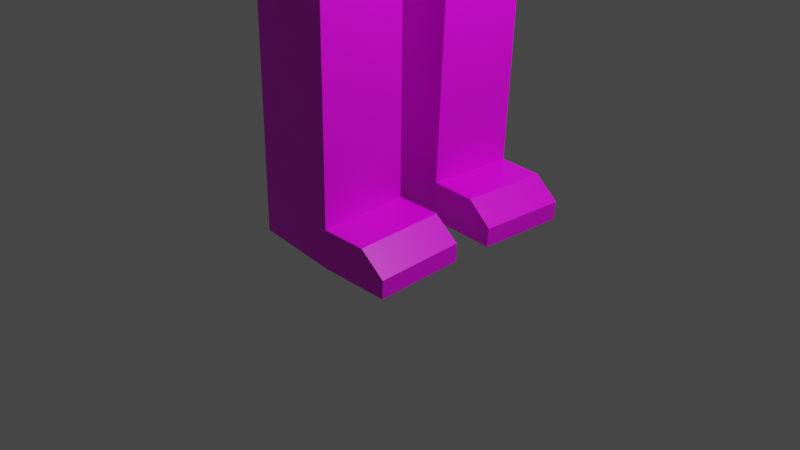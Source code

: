 # Source: Ludzik5-textured-1.blend  (saved by Blender 2.92.15; exported with 4.5.12 LTS)
import bpy
from mathutils import Matrix  # noqa: F401  (used for matrix-valued properties, if any)

bpy.ops.wm.read_factory_settings(use_empty=True)
scene = bpy.context.scene
scene.name = 'Scene'

# ---- collections
col_collection = bpy.data.collections.new('Collection'); scene.collection.children.link(col_collection)

# ---- images (referenced by path relative to the original .blend; pixels are not part of the script)
import os
ASSET_DIR = os.environ.get("B2B_ASSET_DIR", "")  # directory of the original .blend (textures are referenced by path, not embedded)
HERE = os.path.dirname(os.path.abspath(__file__))  # packed textures are extracted next to this script under _unpacked/

def load_image(name, relpath, width, height, colorspace="sRGB"):
    """Load a texture the original file referenced (path relative to the .blend, or extracted next to this script)."""
    p = next((c for c in (os.path.join(HERE, relpath), os.path.join(ASSET_DIR, relpath)) if relpath and os.path.exists(c)), "")
    if p:
        img = bpy.data.images.load(p, check_existing=True)
        img.name = name
    else:  # same state as the original file: an image datablock whose file is absent (Cycles renders it pink)
        img = bpy.data.images.new(name, width, height)
        img.source = "FILE"
        img.filepath = "//" + (relpath or name)
    img.colorspace_settings.name = colorspace
    return img
img_pallet_png = load_image('pallet.png', 'pallet.png', 1024, 1024, 'sRGB')

# ---- materials (node trees are filled in below, after node groups)
mat_material = bpy.data.materials.new('Material')
mat_material.alpha_threshold = 0.0
mat_material.use_transparent_shadow = False
mat_material.line_color = (0.0, 0.0, 0.0, 1.0)

# ---- material node trees
mat_material.use_nodes = True; mat_material.node_tree.nodes.clear()
_N = mat_material.node_tree.nodes; _L = mat_material.node_tree.links
n0 = _N.new('ShaderNodeOutputMaterial'); n0.name = 'Material Output'; n0.location = (300, 300)
n1 = _N.new('ShaderNodeBsdfPrincipled'); n1.name = 'Principled BSDF'; n1.location = (10, 300)
n1.distribution = 'GGX'
n1.subsurface_method = 'BURLEY'
n1.inputs[2].default_value = 0.4
n1.inputs[3].default_value = 1.45
n1.inputs[27].default_value = (0.0, 0.0, 0.0, 1.0)
n1.inputs[28].default_value = 1.0
n2 = _N.new('ShaderNodeTexImage'); n2.name = 'Image Texture'; n2.location = (-360, 138)
n2.image = img_pallet_png
n2.interpolation = 'Closest'
_L.new(n1.outputs[0], n0.inputs[0])
_L.new(n2.outputs[0], n1.inputs[0])
n0.is_active_output = True

# ---- world
world_world = bpy.data.worlds.new('World'); scene.world = world_world
world_world.use_nodes = True; world_world.node_tree.nodes.clear()
_N = world_world.node_tree.nodes; _L = world_world.node_tree.links
n0 = _N.new('ShaderNodeOutputWorld'); n0.name = 'World Output'; n0.location = (300, 300)
n1 = _N.new('ShaderNodeBackground'); n1.name = 'Background'; n1.location = (10, 300)
n1.inputs[0].default_value = (0.05088, 0.05088, 0.05088, 1.0)
_L.new(n1.outputs[0], n0.inputs[0])
n0.is_active_output = True
world_world.color = (0.05088, 0.05088, 0.05088)
world_world.use_sun_shadow = False
world_world.sun_shadow_jitter_overblur = 0.0

# ---- cameras
cam_camera = bpy.data.cameras.new('Camera')
cam_camera.clip_end = 100.0
cam_camera.ortho_scale = 7.314

# ---- lights
light_light = bpy.data.lights.new('Light', 'POINT')
light_light.transmission_factor = 0.0
light_light.energy = 1000.0
light_light.shadow_soft_size = 0.1
light_light.shadow_maximum_resolution = 0.006
light_light.use_absolute_resolution = True

# ---- meshes
me_cube = bpy.data.meshes.new('Cube')
me_cube.from_pydata([(1.0, 1.106, 1.0), (0.8403, 1.106, -1.0), (1.127, 0.0, 1.0), (1.196, 0.0, -1.0), (-1.0, 1.106, 1.0), (-0.9228, 1.0, -1.0), (-1.0, 0.0, 1.0), (-1.099, 0.0, -1.0), (-0.7363, 0.1235, -1.405), (-0.743, 0.0, -1.405), (0.6608, 0.2298, -1.405), (0.9032, 0.0, -1.333), (0.4256, 1.27, -1.579), (-0.4874, 1.236, -1.517), (0.3962, 0.3056, -1.563), (-0.5168, 0.2711, -1.501), (0.3666, 1.24, -3.499), (-0.5464, 1.205, -3.437), (0.3372, 0.2752, -3.483), (-0.5758, 0.2407, -3.421), (0.3599, 1.237, -3.717), (-0.5531, 1.202, -3.655), (0.3305, 0.2718, -3.701), (-0.5825, 0.2372, -3.639), (0.3538, 1.233, -3.915), (-0.5592, 1.199, -3.853), (0.3244, 0.2686, -3.899), (-0.5886, 0.2341, -3.837), (0.3062, 1.209, -5.462), (-0.6067, 1.174, -5.4), (0.2768, 0.2441, -5.446), (-0.6361, 0.2095, -5.384), (0.2936, 1.202, -5.873), (-0.6194, 1.168, -5.811), (0.2642, 0.2376, -5.857), (-0.6488, 0.203, -5.795), (0.7543, 0.2293, -5.46), (0.7837, 1.194, -5.477), (0.7417, 0.2228, -5.871), (0.7711, 1.188, -5.887), (1.019, 0.2211, -5.682), (1.049, 1.186, -5.698), (1.007, 0.2146, -5.879), (1.036, 1.179, -5.895), (1.0, 0.0, 1.921), (-1.0, 0.0, 1.921), (1.0, 1.106, 1.921), (-1.0, 1.106, 1.921), (-0.3643, 1.457, 1.183), (0.3643, 1.457, 1.183), (-0.3643, 1.457, 1.738), (0.3643, 1.457, 1.738), (-0.3643, 3.359, 1.183), (0.3643, 3.359, 1.183), (-0.3643, 3.359, 1.738), (0.3643, 3.359, 1.738), (-0.3643, 3.475, 1.183), (0.3643, 3.475, 1.183), (-0.3643, 3.475, 1.738), (0.3643, 3.475, 1.738), (-0.3643, 3.634, 1.183), (0.3643, 3.634, 1.183), (-0.3643, 3.634, 1.738), (0.3643, 3.634, 1.738), (-0.3643, 5.211, 1.183), (0.3643, 5.211, 1.183), (-0.3643, 5.211, 1.738), (0.3643, 5.211, 1.738), (-0.5081, 5.339, 1.074), (0.5081, 5.339, 1.074), (-0.5081, 5.339, 1.847), (0.5081, 5.339, 1.847), (-0.5081, 6.494, 1.074), (0.5081, 6.494, 1.074), (-0.5081, 6.494, 1.847), (0.5081, 6.494, 1.847), (-0.3286, 6.594, 1.21), (0.3286, 6.594, 1.21), (-0.3286, 6.594, 1.711), (0.3286, 6.594, 1.711), (0.4607, 0.0, 2.182), (-0.4607, 0.0, 2.182), (0.4607, 0.808, 2.182), (-0.4607, 0.808, 2.182), (0.4607, 0.0, 2.493), (-0.4607, 0.0, 2.493), (0.4607, 0.808, 2.493), (-0.4607, 0.808, 2.493), (2.155, 0.0, 3.114), (-2.155, 0.0, 3.114), (2.155, 2.611, 3.114), (-2.155, 2.611, 3.114), (2.676, 0.0, 7.607), (-2.676, 0.0, 7.607), (2.676, 2.874, 7.607), (-2.676, 2.874, 7.607), (1.72, 0.0, 8.169), (-1.72, 0.0, 8.169), (1.72, 2.391, 8.169), (-1.72, 2.391, 8.169), (-3.009, 0.0, 4.088), (-3.009, 3.042, 4.088), (3.009, 0.0, 4.088), (3.009, 3.042, 4.088), (-3.009, 0.0, 6.762), (3.009, 0.0, 6.762), (-3.009, 3.042, 6.762), (3.009, 3.042, 6.762), (-0.3899, 3.042, 4.814), (0.3899, 3.042, 4.814), (-0.3899, 3.042, 6.036), (0.3899, 3.042, 6.036), (-0.3899, 4.248, 5.98), (-0.3899, 3.739, 4.87), (0.3899, 4.248, 5.98), (0.3899, 3.739, 4.87), (3.009, 0.819, 5.333), (3.009, 2.223, 5.333), (3.009, 0.819, 6.16), (3.009, 2.223, 6.16), (3.273, 2.223, 6.16), (3.273, 2.223, 5.333), (3.273, 0.819, 5.333), (3.273, 0.819, 6.16), (3.009, 1.339, 5.333), (3.009, 1.339, 6.16), (3.273, 1.339, 5.333), (3.273, 1.339, 6.16), (-2.842, 0.0, 7.185), (2.842, 0.0, 7.185), (-2.842, 2.958, 7.185), (2.842, 2.958, 7.185), (2.812, 3.033, 7.692), (2.886, 0.0, 7.69), (-2.886, 0.0, 7.69), (-2.812, 3.033, 7.692), (-3.052, 0.0, 7.267), (3.052, 0.0, 7.267), (-2.996, 3.098, 7.273), (2.996, 3.098, 7.273)], [], [(4, 6, 45, 47), (3, 2, 6, 7), (7, 6, 4, 5), (7, 5, 8, 9), (1, 0, 2, 3), (5, 4, 0, 1), (8, 10, 11, 9), (1, 3, 11, 10), (10, 8, 15, 14), (3, 7, 9, 11), (15, 13, 17, 19), (8, 5, 13, 15), (5, 1, 12, 13), (1, 10, 14, 12), (16, 18, 22, 20), (13, 12, 16, 17), (12, 14, 18, 16), (14, 15, 19, 18), (22, 23, 27, 26), (18, 19, 23, 22), (19, 17, 21, 23), (17, 16, 20, 21), (27, 25, 29, 31), (23, 21, 25, 27), (21, 20, 24, 25), (20, 22, 26, 24), (28, 30, 36, 37), (25, 24, 28, 29), (24, 26, 30, 28), (26, 27, 31, 30), (33, 32, 34, 35), (30, 31, 35, 34), (31, 29, 33, 35), (29, 28, 32, 33), (36, 38, 42, 40), (30, 34, 38, 36), (32, 28, 37, 39), (34, 32, 39, 38), (41, 40, 42, 43), (37, 36, 40, 41), (39, 37, 41, 43), (38, 39, 43, 42), (47, 45, 81, 83), (2, 0, 46, 44), (46, 0, 49, 51), (6, 2, 44, 45), (49, 48, 52, 53), (4, 47, 50, 48), (0, 4, 48, 49), (47, 46, 51, 50), (55, 53, 57, 59), (51, 49, 53, 55), (50, 51, 55, 54), (48, 50, 54, 52), (56, 58, 62, 60), (54, 55, 59, 58), (52, 54, 58, 56), (53, 52, 56, 57), (63, 61, 65, 67), (57, 56, 60, 61), (59, 57, 61, 63), (58, 59, 63, 62), (66, 67, 71, 70), (62, 63, 67, 66), (60, 62, 66, 64), (61, 60, 64, 65), (68, 70, 74, 72), (64, 66, 70, 68), (65, 64, 68, 69), (67, 65, 69, 71), (75, 73, 77, 79), (69, 68, 72, 73), (71, 69, 73, 75), (70, 71, 75, 74), (77, 76, 78, 79), (74, 75, 79, 78), (72, 74, 78, 76), (73, 72, 76, 77), (83, 81, 85, 87), (45, 44, 80, 81), (46, 47, 83, 82), (44, 46, 82, 80), (86, 87, 91, 90), (81, 80, 84, 85), (82, 83, 87, 86), (80, 82, 86, 84), (128, 93, 134, 136), (84, 86, 90, 88), (87, 85, 89, 91), (85, 84, 88, 89), (93, 92, 96, 97), (128, 129, 92, 93), (92, 129, 137, 133), (94, 92, 133, 132), (98, 99, 97, 96), (94, 95, 99, 98), (92, 94, 98, 96), (95, 93, 97, 99), (88, 90, 103, 102), (90, 91, 101, 103), (89, 88, 102, 100), (91, 89, 100, 101), (102, 103, 107, 105), (103, 101, 106, 107), (100, 102, 105, 104), (101, 100, 104, 106), (109, 111, 110, 108), (115, 113, 112, 114), (111, 109, 115, 114), (109, 108, 113, 115), (108, 110, 112, 113), (110, 111, 114, 112), (124, 125, 119, 117), (126, 121, 120, 127), (117, 119, 120, 121), (125, 118, 123, 127), (124, 117, 121, 126), (118, 116, 122, 123), (116, 124, 126, 122), (119, 125, 127, 120), (122, 126, 127, 123), (116, 118, 125, 124), (105, 107, 131, 129), (107, 106, 130, 131), (104, 105, 129, 128), (106, 104, 128, 130), (138, 136, 134, 135), (139, 138, 135, 132), (137, 139, 132, 133), (129, 131, 139, 137), (93, 95, 135, 134), (130, 128, 136, 138), (131, 130, 138, 139), (95, 94, 132, 135)])
_uv = me_cube.uv_layers.new(name='UVMap')
_uv.uv.foreach_set('vector', [0.7463, 0.5, 0.7463, 0.5, 0.7463, 0.5, 0.7463, 0.5, 0.7463, 0.5, 0.7463, 0.5, 0.7463, 0.5, 0.7463, 0.5, 0.7463, 0.5, 0.7463, 0.5, 0.7463, 0.5, 0.7463, 0.5, 0.3283, 0.5, 0.3283, 0.5, 0.3283, 0.5, 0.3283, 0.5, 0.7463, 0.5, 0.7463, 0.5, 0.7463, 0.5, 0.7463, 0.5, 0.7463, 0.5, 0.7463, 0.5, 0.7463, 0.5, 0.7463, 0.5, 0.3283, 0.5, 0.3283, 0.5, 0.3283, 0.5, 0.3283, 0.5, 0.3283, 0.5, 0.3283, 0.5, 0.3283, 0.5, 0.3283, 0.5, 0.3283, 0.5, 0.3283, 0.5, 0.3283, 0.5, 0.3283, 0.5, 0.3283, 0.5, 0.3283, 0.5, 0.3283, 0.5, 0.3283, 0.5, 0.3283, 0.5, 0.3283, 0.5, 0.3283, 0.5, 0.3283, 0.5, 0.3283, 0.5, 0.3283, 0.5, 0.3283, 0.5, 0.3283, 0.5, 0.3283, 0.5, 0.3283, 0.5, 0.3283, 0.5, 0.3283, 0.5, 0.3283, 0.5, 0.3283, 0.5, 0.3283, 0.5, 0.3283, 0.5, 0.3283, 0.5, 0.3283, 0.5, 0.3283, 0.5, 0.3283, 0.5, 0.3283, 0.5, 0.3283, 0.5, 0.3283, 0.5, 0.3283, 0.5, 0.3283, 0.5, 0.3283, 0.5, 0.3283, 0.5, 0.3283, 0.5, 0.3283, 0.5, 0.3283, 0.5, 0.3283, 0.5, 0.3283, 0.5, 0.3283, 0.5, 0.3283, 0.5, 0.3283, 0.5, 0.3283, 0.5, 0.3283, 0.5, 0.3283, 0.5, 0.3283, 0.5, 0.3283, 0.5, 0.3283, 0.5, 0.3283, 0.5, 0.3283, 0.5, 0.3283, 0.5, 0.3283, 0.5, 0.3283, 0.5, 0.3283, 0.5, 0.3283, 0.5, 0.3283, 0.5, 0.3283, 0.5, 0.3283, 0.5, 0.3283, 0.5, 0.3283, 0.5, 0.3283, 0.5, 0.3283, 0.5, 0.3283, 0.5, 0.3283, 0.5, 0.3283, 0.5, 0.3283, 0.5, 0.3283, 0.5, 0.3283, 0.5, 0.3283, 0.5, 0.3283, 0.5, 0.3283, 0.5, 0.2214, 0.5, 0.2214, 0.5, 0.2214, 0.5, 0.2214, 0.5, 0.3283, 0.5, 0.3283, 0.5, 0.3283, 0.5, 0.3283, 0.5, 0.3283, 0.5, 0.3283, 0.5, 0.3283, 0.5, 0.3283, 0.5, 0.3283, 0.5, 0.3283, 0.5, 0.3283, 0.5, 0.3283, 0.5, 0.2263, 0.49, 0.2263, 0.49, 0.2263, 0.49, 0.2263, 0.49, 0.2263, 0.49, 0.2263, 0.49, 0.2263, 0.49, 0.2263, 0.49, 0.2263, 0.49, 0.2263, 0.49, 0.2263, 0.49, 0.2263, 0.49, 0.2263, 0.49, 0.2263, 0.49, 0.2263, 0.49, 0.2263, 0.49, 0.2263, 0.49, 0.2263, 0.49, 0.2263, 0.49, 0.2263, 0.49, 0.2263, 0.49, 0.2263, 0.49, 0.2263, 0.49, 0.2263, 0.49, 0.2263, 0.49, 0.2263, 0.49, 0.2263, 0.49, 0.2263, 0.49, 0.2263, 0.49, 0.2263, 0.49, 0.2263, 0.49, 0.2263, 0.49, 0.2263, 0.49, 0.2263, 0.49, 0.2263, 0.49, 0.2263, 0.49, 0.2263, 0.49, 0.2263, 0.49, 0.2263, 0.49, 0.2263, 0.49, 0.2263, 0.49, 0.2263, 0.49, 0.2263, 0.49, 0.2263, 0.49, 0.2263, 0.49, 0.2263, 0.49, 0.2263, 0.49, 0.2263, 0.49, 0.7463, 0.5, 0.7463, 0.5, 0.7463, 0.5, 0.7463, 0.5, 0.7463, 0.5, 0.7463, 0.5, 0.7463, 0.5, 0.7463, 0.5, 0.7463, 0.5, 0.7463, 0.5, 0.7463, 0.5, 0.7463, 0.5, 0.7463, 0.5, 0.7463, 0.5, 0.7463, 0.5, 0.7463, 0.5, 0.7463, 0.5, 0.7463, 0.5, 0.7463, 0.5, 0.7463, 0.5, 0.7463, 0.5, 0.7463, 0.5, 0.7463, 0.5, 0.7463, 0.5, 0.7463, 0.5, 0.7463, 0.5, 0.7463, 0.5, 0.7463, 0.5, 0.7463, 0.5, 0.7463, 0.5, 0.7463, 0.5, 0.7463, 0.5, 0.7463, 0.5, 0.7463, 0.5, 0.7463, 0.5, 0.7463, 0.5, 0.7463, 0.5, 0.7463, 0.5, 0.7463, 0.5, 0.7463, 0.5, 0.7463, 0.5, 0.7463, 0.5, 0.7463, 0.5, 0.7463, 0.5, 0.7463, 0.5, 0.7463, 0.5, 0.7463, 0.5, 0.7463, 0.5, 0.6741, 0.5, 0.6741, 0.5, 0.6741, 0.5, 0.6741, 0.5, 0.7463, 0.5, 0.7463, 0.5, 0.7463, 0.5, 0.7463, 0.5, 0.7463, 0.5, 0.7463, 0.5, 0.7463, 0.5, 0.7463, 0.5, 0.7463, 0.5, 0.7463, 0.5, 0.7463, 0.5, 0.7463, 0.5, 0.6741, 0.5, 0.6741, 0.5, 0.6741, 0.5, 0.6741, 0.5, 0.6741, 0.5, 0.6741, 0.5, 0.6741, 0.5, 0.6741, 0.5, 0.6741, 0.5, 0.6741, 0.5, 0.6741, 0.5, 0.6741, 0.5, 0.6741, 0.5, 0.6741, 0.5, 0.6741, 0.5, 0.6741, 0.5, 0.6741, 0.5, 0.6741, 0.5, 0.6741, 0.5, 0.6741, 0.5, 0.6741, 0.5, 0.6741, 0.5, 0.6741, 0.5, 0.6741, 0.5, 0.6741, 0.5, 0.6741, 0.5, 0.6741, 0.5, 0.6741, 0.5, 0.6741, 0.5, 0.6741, 0.5, 0.6741, 0.5, 0.6741, 0.5, 0.6741, 0.5, 0.6741, 0.5, 0.6741, 0.5, 0.6741, 0.5, 0.6741, 0.5, 0.6741, 0.5, 0.6741, 0.5, 0.6741, 0.5, 0.6741, 0.5, 0.6741, 0.5, 0.6741, 0.5, 0.6741, 0.5, 0.6741, 0.5, 0.6741, 0.5, 0.6741, 0.5, 0.6741, 0.5, 0.6741, 0.5, 0.6741, 0.5, 0.6741, 0.5, 0.6741, 0.5, 0.6741, 0.5, 0.6741, 0.5, 0.6741, 0.5, 0.6741, 0.5, 0.6741, 0.5, 0.6741, 0.5, 0.6741, 0.5, 0.6741, 0.5, 0.6741, 0.5, 0.6741, 0.5, 0.6741, 0.5, 0.6741, 0.5, 0.6741, 0.5, 0.6741, 0.5, 0.6741, 0.5, 0.6741, 0.5, 0.6741, 0.5, 0.6741, 0.5, 0.6741, 0.5, 0.6741, 0.5, 0.6741, 0.5, 0.6741, 0.5, 0.6741, 0.5, 0.6741, 0.5, 0.6741, 0.5, 0.6741, 0.5, 0.6741, 0.5, 0.6741, 0.5, 0.6741, 0.5, 0.6741, 0.5, 0.6741, 0.5, 0.6741, 0.5, 0.7463, 0.5, 0.7463, 0.5, 0.7463, 0.5, 0.7463, 0.5, 0.7463, 0.5, 0.7463, 0.5, 0.7463, 0.5, 0.7463, 0.5, 0.7463, 0.5, 0.7463, 0.5, 0.7463, 0.5, 0.7463, 0.5, 0.6741, 0.5, 0.6741, 0.5, 0.6741, 0.5, 0.6741, 0.5, 0.7463, 0.5, 0.7463, 0.5, 0.7463, 0.5, 0.7463, 0.5, 0.6741, 0.5, 0.6741, 0.5, 0.6741, 0.5, 0.6741, 0.5, 0.6741, 0.5, 0.6741, 0.5, 0.6741, 0.5, 0.6741, 0.5, 0.6741, 0.5, 0.6741, 0.5, 0.6741, 0.5, 0.6741, 0.5, 0.6741, 0.5, 0.6741, 0.5, 0.6741, 0.5, 0.6741, 0.5, 0.6741, 0.5, 0.6741, 0.5, 0.6741, 0.5, 0.6741, 0.5, 0.6741, 0.5, 0.6741, 0.5, 0.6741, 0.5, 0.6741, 0.5, 0.6741, 0.5, 0.6741, 0.5, 0.6741, 0.5, 0.6741, 0.5, 0.6741, 0.5, 0.6741, 0.5, 0.6741, 0.5, 0.6741, 0.5, 0.6741, 0.5, 0.6741, 0.5, 0.6741, 0.5, 0.6741, 0.5, 0.9453, 0.5, 0.9453, 0.5, 0.9453, 0.5, 0.9453, 0.5, 0.6741, 0.5, 0.6741, 0.5, 0.6741, 0.5, 0.6741, 0.5, 0.6741, 0.5, 0.6741, 0.5, 0.6741, 0.5, 0.6741, 0.5, 0.6741, 0.5, 0.6741, 0.5, 0.6741, 0.5, 0.6741, 0.5, 0.6741, 0.5, 0.6741, 0.5, 0.6741, 0.5, 0.6741, 0.5, 0.6741, 0.5, 0.6741, 0.5, 0.6741, 0.5, 0.6741, 0.5, 0.6741, 0.5, 0.6741, 0.5, 0.6741, 0.5, 0.6741, 0.5, 0.6741, 0.5, 0.6741, 0.5, 0.6741, 0.5, 0.6741, 0.5, 0.6741, 0.5, 0.6741, 0.5, 0.6741, 0.5, 0.6741, 0.5, 0.6741, 0.5, 0.6741, 0.5, 0.6741, 0.5, 0.6741, 0.5, 0.6741, 0.5, 0.6741, 0.5, 0.6741, 0.5, 0.6741, 0.5, 0.6741, 0.5, 0.6741, 0.5, 0.6741, 0.5, 0.6741, 0.5, 0.6741, 0.5, 0.6741, 0.5, 0.6741, 0.5, 0.6741, 0.5, 0.6741, 0.5, 0.6741, 0.5, 0.6741, 0.5, 0.6741, 0.5, 0.6741, 0.5, 0.6741, 0.5, 0.6741, 0.5, 0.6741, 0.5, 0.6741, 0.5, 0.6741, 0.5, 0.6741, 0.5, 0.6741, 0.5, 0.6741, 0.5, 0.6741, 0.5, 0.6741, 0.5, 0.6741, 0.5, 0.6741, 0.5, 0.6741, 0.5, 0.6741, 0.5, 0.6741, 0.5, 0.6741, 0.5, 0.6741, 0.5, 0.6741, 0.5, 0.6741, 0.5, 0.6741, 0.5, 0.6741, 0.5, 0.6741, 0.5, 0.6741, 0.5, 0.01986, 0.5, 0.01986, 0.5, 0.01986, 0.5, 0.01986, 0.5, 0.01986, 0.5, 0.01986, 0.5, 0.01986, 0.5, 0.01986, 0.5, 0.01986, 0.5, 0.01986, 0.5, 0.01986, 0.5, 0.01986, 0.5, 0.01986, 0.5, 0.01986, 0.5, 0.01986, 0.5, 0.01986, 0.5, 0.01986, 0.5, 0.01986, 0.5, 0.01986, 0.5, 0.01986, 0.5, 0.01986, 0.5, 0.01986, 0.5, 0.01986, 0.5, 0.01986, 0.5, 0.01986, 0.5, 0.01986, 0.5, 0.01986, 0.5, 0.01986, 0.5, 0.2363, 0.5, 0.2363, 0.5, 0.2363, 0.5, 0.2363, 0.5, 0.6741, 0.5, 0.6741, 0.5, 0.6741, 0.5, 0.6741, 0.5, 0.6741, 0.5, 0.6741, 0.5, 0.6741, 0.5, 0.6741, 0.5, 0.6741, 0.5, 0.6741, 0.5, 0.6741, 0.5, 0.6741, 0.5, 0.6741, 0.5, 0.6741, 0.5, 0.6741, 0.5, 0.6741, 0.5, 0.6741, 0.5, 0.6741, 0.5, 0.6741, 0.5, 0.6741, 0.5, 0.9453, 0.5, 0.9453, 0.5, 0.9453, 0.5, 0.9453, 0.5, 0.9453, 0.5, 0.9453, 0.5, 0.9453, 0.5, 0.9453, 0.5, 0.9453, 0.5, 0.9453, 0.5, 0.9453, 0.5, 0.9453, 0.5, 0.9453, 0.5, 0.9453, 0.5, 0.9453, 0.5, 0.9453, 0.5, 0.9453, 0.5, 0.9453, 0.5, 0.9453, 0.5, 0.9453, 0.5, 0.9453, 0.5, 0.9453, 0.5, 0.9453, 0.5, 0.9453, 0.5, 0.9453, 0.5, 0.9453, 0.5, 0.9453, 0.5, 0.9453, 0.5, 0.9453, 0.5, 0.9453, 0.5, 0.9453, 0.5, 0.9453, 0.5])
me_cube.materials.append(mat_material)
me_cube.use_remesh_preserve_volume = False
me_cube.use_remesh_preserve_attributes = False
me_cube.use_mirror_vertex_groups = False
me_cube.update()

# ---- objects
ob_cube = bpy.data.objects.new('Cube', me_cube)
ob_light = bpy.data.objects.new('Light', light_light)
ob_camera = bpy.data.objects.new('Camera', cam_camera)

# ---- transforms, parenting, visibility, modifiers, constraints
ob_cube.location = (0.0, 0.0, 5.862)
ob_cube.lock_rotations_4d = False
ob_cube.empty_display_type = 'ARROWS'
ob_cube.lineart.crease_threshold = 0.0
_m = ob_cube.modifiers.new('Mirror', 'MIRROR')
_m.use_axis = (False, True, False)
ob_light.location = (4.076, 1.005, 5.904)
ob_light.rotation_euler = (0.6503, 0.05522, 1.866)
ob_light.lock_rotations_4d = False
ob_light.empty_display_type = 'ARROWS'
ob_light.color = (0.0, 0.0, 0.0, 0.0)
ob_light.lineart.crease_threshold = 0.0
ob_camera.location = (7.359, -6.926, 4.958)
ob_camera.rotation_euler = (1.109, 0.0, 0.8149)
ob_camera.lock_rotations_4d = False
ob_camera.empty_display_type = 'ARROWS'
ob_camera.color = (0.0, 0.0, 0.0, 0.0)
ob_camera.display_type = 'WIRE'
ob_camera.lineart.crease_threshold = 0.0

# ---- collection membership
col_collection.objects.link(ob_cube)
col_collection.objects.link(ob_light)
col_collection.objects.link(ob_camera)

# ---- scene / render settings (as saved in the file)
scene.camera = ob_camera
scene.frame_start = 1; scene.frame_end = 250; scene.frame_set(1)
scene.render.engine = 'BLENDER_EEVEE_NEXT'
scene.cycles.use_denoising = False
scene.cycles.samples = 128
scene.cycles.sampling_pattern = 'TABULATED_SOBOL'
scene.cycles.use_adaptive_sampling = False
scene.cycles.use_light_tree = False
scene.view_settings.view_transform = 'Filmic'
bpy.context.view_layer.update()
